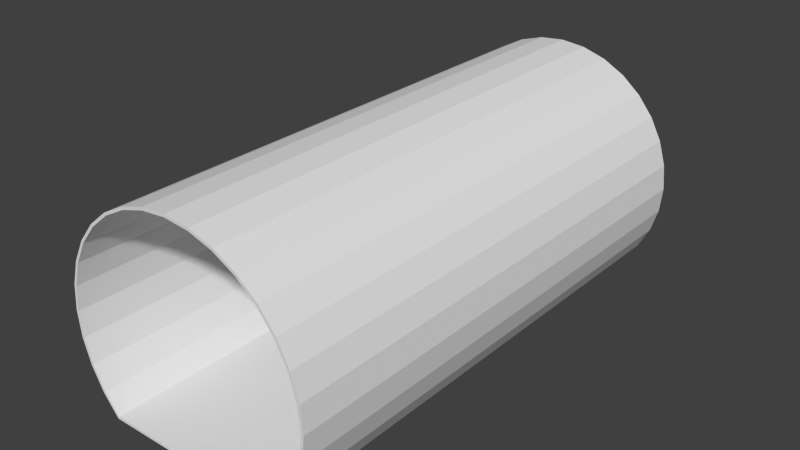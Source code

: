 # Source: BLENDER_Kanalgang_Gerade.blend  (saved by Blender 2.73.0; exported with 4.5.12 LTS)
import bpy
from mathutils import Matrix  # noqa: F401  (used for matrix-valued properties, if any)

bpy.ops.wm.read_factory_settings(use_empty=True)
scene = bpy.context.scene
scene.name = 'Scene'

# ---- collections
col_collection_1 = bpy.data.collections.new('Collection 1'); scene.collection.children.link(col_collection_1)

# ---- world
world_world = bpy.data.worlds.new('World'); scene.world = world_world
world_world.color = (0.05088, 0.05088, 0.05088)
world_world.use_sun_shadow = False
world_world.sun_shadow_jitter_overblur = 0.0
world_world.cycles.sampling_method = 'MANUAL'
world_world.cycles.sample_map_resolution = 256

# ---- meshes
me_cube_001 = bpy.data.meshes.new('Cube.001')
me_cube_001.from_pydata([(0.6921, -0.6549, -0.9438), (0.6921, 1.303, -0.9438), (0.8138, 1.303, -0.7955), (0.8138, -0.6549, -0.7955), (-0.6921, -0.6549, -0.9439), (-0.6921, 1.303, -0.9438), (0.9042, 1.303, -0.6263), (0.9042, -0.6549, -0.6263), (-0.8138, -0.6549, -0.7955), (-0.8138, 1.303, -0.7955), (0.9599, 1.303, -0.4427), (0.9599, -0.6549, -0.4427), (-0.9042, -0.6549, -0.6263), (-0.9042, 1.303, -0.6263), (0.9788, 1.303, -0.2518), (0.9788, -0.6549, -0.2518), (-0.9599, -0.6549, -0.4427), (-0.9599, 1.303, -0.4427), (0.9599, 1.303, -0.06082), (0.9599, -0.6549, -0.06082), (-0.9788, -0.6549, -0.2518), (-0.9788, 1.303, -0.2518), (0.9042, 1.303, 0.1228), (0.9042, -0.6549, 0.1228), (-0.9599, -0.6549, -0.06082), (-0.9599, 1.303, -0.06082), (0.8138, 1.303, 0.292), (0.8138, -0.6549, 0.292), (-0.9042, -0.6549, 0.1228), (-0.9042, 1.303, 0.1228), (0.6921, 1.303, 0.4403), (0.6921, -0.6549, 0.4403), (-0.8138, -0.6549, 0.292), (-0.8138, 1.303, 0.292), (0.5438, 1.303, 0.562), (0.5438, -0.6549, 0.562), (-0.6921, -0.6549, 0.4403), (-0.6921, 1.303, 0.4403), (0.3746, 1.303, 0.6525), (0.3746, -0.6549, 0.6525), (-0.5438, -0.6549, 0.562), (-0.5438, 1.303, 0.562), (0.1909, 1.303, 0.7082), (0.1909, -0.6549, 0.7082), (-0.3746, -0.6549, 0.6525), (-0.3746, 1.303, 0.6525), (-2.875e-07, 1.303, 0.727), (-2.875e-07, -0.6549, 0.727), (-0.1909, -0.6549, 0.7082), (-0.1909, 1.303, 0.7082), (0.6835, -0.6549, -0.9258), (0.6835, 1.303, -0.9258), (0.7972, 1.303, -0.7844), (0.7972, -0.6549, -0.7844), (-0.6835, -0.6549, -0.9258), (-0.6835, 1.303, -0.9258), (0.8858, 1.303, -0.6187), (0.8858, -0.6549, -0.6187), (-0.7972, -0.6549, -0.7844), (-0.7972, 1.303, -0.7844), (0.9403, 1.303, -0.4388), (0.9403, -0.6549, -0.4388), (-0.8858, -0.6549, -0.6187), (-0.8858, 1.303, -0.6187), (0.9588, 1.303, -0.2518), (0.9588, -0.6549, -0.2518), (-0.9403, -0.6549, -0.4388), (-0.9403, 1.303, -0.4388), (0.9403, 1.303, -0.06472), (0.9403, -0.6549, -0.06472), (-0.9588, -0.6549, -0.2518), (-0.9588, 1.303, -0.2518), (0.8858, 1.303, 0.1151), (0.8858, -0.6549, 0.1151), (-0.9403, -0.6549, -0.06473), (-0.9403, 1.303, -0.06473), (0.7972, 1.303, 0.2809), (0.7972, -0.6549, 0.2809), (-0.8858, -0.6549, 0.1151), (-0.8858, 1.303, 0.1151), (0.6779, 1.303, 0.4262), (0.6779, -0.6549, 0.4262), (-0.7972, -0.6549, 0.2809), (-0.7972, 1.303, 0.2809), (0.5327, 1.303, 0.5454), (0.5327, -0.6549, 0.5454), (-0.6779, -0.6549, 0.4262), (-0.6779, 1.303, 0.4262), (0.3669, 1.303, 0.634), (0.3669, -0.6549, 0.634), (-0.5327, -0.6549, 0.5454), (-0.5327, 1.303, 0.5454), (0.187, 1.303, 0.6886), (0.187, -0.6549, 0.6886), (-0.3669, -0.6549, 0.634), (-0.3669, 1.303, 0.634), (-2.875e-07, 1.303, 0.707), (-2.875e-07, -0.6549, 0.707), (-0.187, -0.6549, 0.6886), (-0.187, 1.303, 0.6886)], [], [(0, 1, 2, 3), (0, 4, 5, 1), (3, 2, 6, 7), (8, 9, 5, 4), (7, 6, 10, 11), (12, 13, 9, 8), (11, 10, 14, 15), (16, 17, 13, 12), (15, 14, 18, 19), (20, 21, 17, 16), (19, 18, 22, 23), (24, 25, 21, 20), (23, 22, 26, 27), (28, 29, 25, 24), (27, 26, 30, 31), (32, 33, 29, 28), (31, 30, 34, 35), (36, 37, 33, 32), (35, 34, 38, 39), (40, 41, 37, 36), (39, 38, 42, 43), (44, 45, 41, 40), (43, 42, 46, 47), (48, 49, 45, 44), (47, 46, 49, 48), (53, 52, 51, 50), (51, 55, 54, 50), (57, 56, 52, 53), (54, 55, 59, 58), (61, 60, 56, 57), (58, 59, 63, 62), (65, 64, 60, 61), (62, 63, 67, 66), (69, 68, 64, 65), (66, 67, 71, 70), (73, 72, 68, 69), (70, 71, 75, 74), (77, 76, 72, 73), (74, 75, 79, 78), (81, 80, 76, 77), (78, 79, 83, 82), (85, 84, 80, 81), (82, 83, 87, 86), (89, 88, 84, 85), (86, 87, 91, 90), (93, 92, 88, 89), (90, 91, 95, 94), (97, 96, 92, 93), (94, 95, 99, 98), (98, 99, 96, 97), (2, 1, 51, 52), (0, 3, 53, 50), (4, 0, 50, 54), (1, 5, 55, 51), (6, 2, 52, 56), (3, 7, 57, 53), (5, 9, 59, 55), (8, 4, 54, 58), (10, 6, 56, 60), (7, 11, 61, 57), (9, 13, 63, 59), (12, 8, 58, 62), (14, 10, 60, 64), (11, 15, 65, 61), (13, 17, 67, 63), (16, 12, 62, 66), (18, 14, 64, 68), (15, 19, 69, 65), (17, 21, 71, 67), (20, 16, 66, 70), (22, 18, 68, 72), (19, 23, 73, 69), (21, 25, 75, 71), (24, 20, 70, 74), (26, 22, 72, 76), (23, 27, 77, 73), (25, 29, 79, 75), (28, 24, 74, 78), (30, 26, 76, 80), (27, 31, 81, 77), (29, 33, 83, 79), (32, 28, 78, 82), (34, 30, 80, 84), (31, 35, 85, 81), (33, 37, 87, 83), (36, 32, 82, 86), (38, 34, 84, 88), (35, 39, 89, 85), (37, 41, 91, 87), (40, 36, 86, 90), (42, 38, 88, 92), (39, 43, 93, 89), (41, 45, 95, 91), (44, 40, 90, 94), (46, 42, 92, 96), (43, 47, 97, 93), (45, 49, 99, 95), (48, 44, 94, 98), (49, 46, 96, 99), (47, 48, 98, 97)])
me_cube_001.use_remesh_preserve_volume = False
me_cube_001.use_remesh_preserve_attributes = False
me_cube_001.use_mirror_vertex_groups = False
me_cube_001.update()

# ---- objects
ob_weltabschnitt_kanalgang_gerade = bpy.data.objects.new('Weltabschnitt_Kanalgang_Gerade', me_cube_001)

# ---- transforms, parenting, visibility, modifiers, constraints
ob_weltabschnitt_kanalgang_gerade.location = (0.0, 0.0, 0.0)
ob_weltabschnitt_kanalgang_gerade.scale = (1.0, 2.0, 1.0)
ob_weltabschnitt_kanalgang_gerade.lineart.crease_threshold = 0.0

# ---- collection membership
col_collection_1.objects.link(ob_weltabschnitt_kanalgang_gerade)

# ---- scene / render settings (as saved in the file)
scene.frame_start = 1; scene.frame_end = 250; scene.frame_set(1)
scene.render.engine = 'BLENDER_EEVEE_NEXT'
scene.render.resolution_percentage = 50
scene.render.dither_intensity = 0.0
scene.cycles.use_denoising = False
scene.cycles.samples = 10
scene.cycles.sampling_pattern = 'TABULATED_SOBOL'
scene.cycles.light_sampling_threshold = 0.0
scene.cycles.use_adaptive_sampling = False
scene.cycles.use_light_tree = False
scene.cycles.blur_glossy = 0.0
scene.cycles.pixel_filter_type = 'GAUSSIAN'
scene.cycles.sample_clamp_indirect = 0.0
scene.view_settings.view_transform = 'Standard'
bpy.context.view_layer.update()

# ---- added for rendering (the .blend has no active camera and no usable light): camera, sun
cam_auto = bpy.data.cameras.new('AutoCamera')
cam_auto.lens = 50.0
cam_auto.sensor_width = 36.0
cam_auto.clip_end = 1000.0
ob_auto_camera = bpy.data.objects.new('AutoCamera', cam_auto)
scene.collection.objects.link(ob_auto_camera)
ob_auto_camera.location = (4.33483, -4.55415, 3.35943)
ob_auto_camera.rotation_euler = (1.09748, -7.21219e-08, 0.694738)
scene.camera = ob_auto_camera
light_auto_sun = bpy.data.lights.new('AutoSun', 'SUN')
light_auto_sun.energy = 3.0
light_auto_sun.angle = 0.0523599
ob_auto_sun = bpy.data.objects.new('AutoSun', light_auto_sun)
scene.collection.objects.link(ob_auto_sun)
ob_auto_sun.rotation_euler = (0.872665, 0.174533, 0.523599)
bpy.context.view_layer.update()
